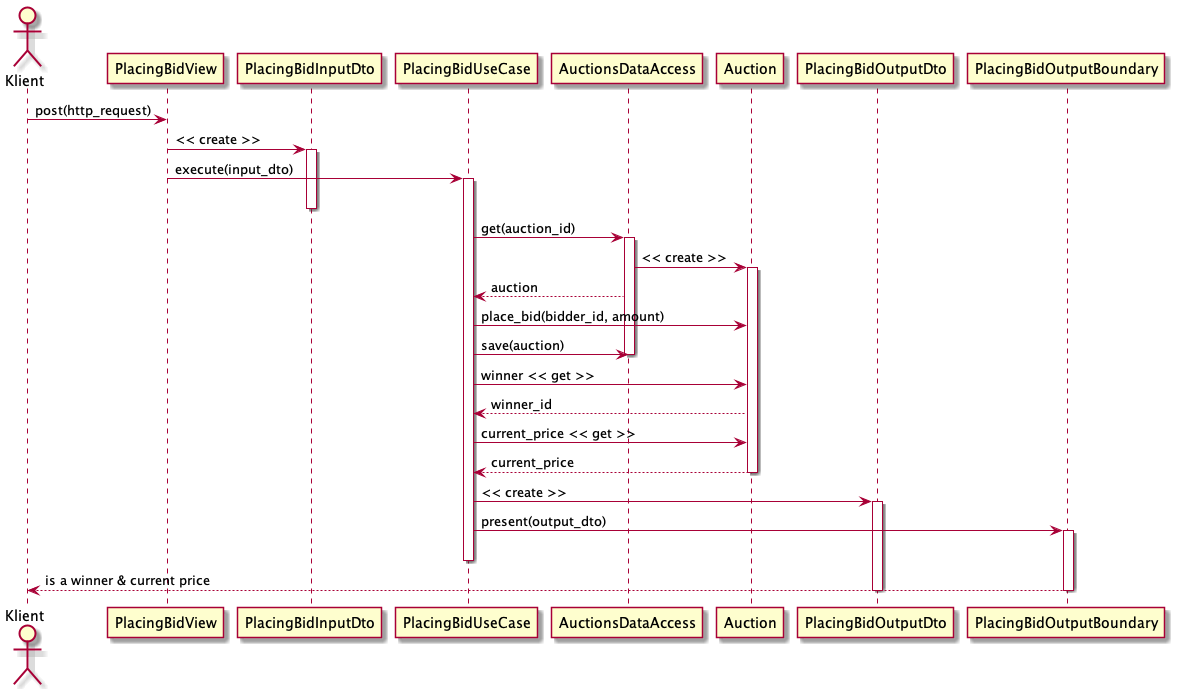

The diagram above was rendered by PlantUML. Its source (embedded in the PNG):
@startuml
actor Klient as client
participant PlacingBidView as view
participant PlacingBidInputDto as input_dto
participant PlacingBidUseCase as use_case
participant AuctionsDataAccess as data_access
participant Auction as auction
participant PlacingBidOutputDto as output_dto
participant PlacingBidOutputBoundary as output_boundary

client -> view: post(http_request)
view -> input_dto: << create >>
activate input_dto

view -> use_case: execute(input_dto)
activate use_case
deactivate input_dto

use_case -> data_access: get(auction_id)
activate data_access

data_access -> auction: << create >>
activate auction

data_access --> use_case: auction

use_case -> auction: place_bid(bidder_id, amount)

use_case -> data_access: save(auction)
deactivate data_access

use_case -> auction: winner << get >>
auction --> use_case: winner_id
use_case -> auction: current_price << get >>
auction --> use_case: current_price
deactivate auction

use_case -> output_dto: << create >>
activate output_dto

use_case -> output_boundary: present(output_dto)
activate output_boundary
deactivate use_case

output_boundary --> client: is a winner & current price
deactivate output_dto
deactivate output_boundary

@enduml